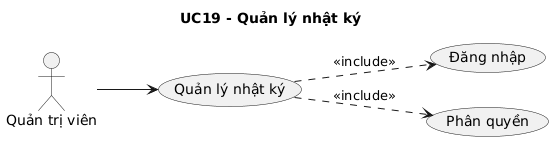

The diagram above was rendered by PlantUML. Its source (embedded in the PNG):
@startuml
skinparam shadowing false
left to right direction
title UC19 - Quản lý nhật ký
actor "Quản trị viên" as ACTOR_1
usecase "Quản lý nhật ký" as UC_MAIN
ACTOR_1 --> UC_MAIN
usecase "Đăng nhập" as UC_LOGIN
UC_MAIN ..> UC_LOGIN : <<include>>
usecase "Phân quyền" as UC_PERMISSION
UC_MAIN ..> UC_PERMISSION : <<include>>
@enduml